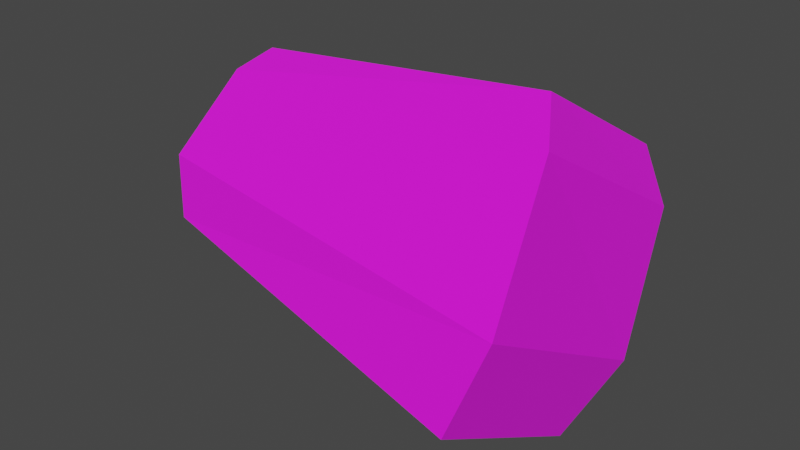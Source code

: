 # Source: rock1.blend  (saved by Blender 2.83.19; exported with 4.5.12 LTS)
import bpy
from mathutils import Matrix  # noqa: F401  (used for matrix-valued properties, if any)

bpy.ops.wm.read_factory_settings(use_empty=True)
scene = bpy.context.scene
scene.name = 'Scene'

# ---- collections
col_collection = bpy.data.collections.new('Collection'); scene.collection.children.link(col_collection)

# ---- images (referenced by path relative to the original .blend; pixels are not part of the script)
import os
ASSET_DIR = os.environ.get("B2B_ASSET_DIR", "")  # directory of the original .blend (textures are referenced by path, not embedded)
HERE = os.path.dirname(os.path.abspath(__file__))  # packed textures are extracted next to this script under _unpacked/

def load_image(name, relpath, width, height, colorspace="sRGB"):
    """Load a texture the original file referenced (path relative to the .blend, or extracted next to this script)."""
    p = next((c for c in (os.path.join(HERE, relpath), os.path.join(ASSET_DIR, relpath)) if relpath and os.path.exists(c)), "")
    if p:
        img = bpy.data.images.load(p, check_existing=True)
        img.name = name
    else:  # same state as the original file: an image datablock whose file is absent (Cycles renders it pink)
        img = bpy.data.images.new(name, width, height)
        img.source = "FILE"
        img.filepath = "//" + (relpath or name)
    img.colorspace_settings.name = colorspace
    return img
img_new_pallete_png = load_image('new_pallete.png', 'new_pallete.png', 1024, 1024, 'sRGB')

# ---- materials (node trees are filled in below, after node groups)
mat_material = bpy.data.materials.new('Material')
mat_material.use_transparent_shadow = False

# ---- material node trees
mat_material.use_nodes = True; mat_material.node_tree.nodes.clear()
_N = mat_material.node_tree.nodes; _L = mat_material.node_tree.links
n0 = _N.new('ShaderNodeBsdfPrincipled'); n0.name = 'Principled BSDF'; n0.location = (10, 300)
n0.distribution = 'GGX'
n0.subsurface_method = 'BURLEY'
n0.inputs[2].default_value = 0.9417
n0.inputs[3].default_value = 1.45
n0.inputs[27].default_value = (0.0, 0.0, 0.0, 1.0)
n0.inputs[28].default_value = 1.0
n1 = _N.new('ShaderNodeOutputMaterial'); n1.name = 'Material Output'; n1.location = (300, 300)
n2 = _N.new('ShaderNodeTexImage'); n2.name = 'Image Texture'; n2.location = (-280, 280)
n2.image = img_new_pallete_png
n2.interpolation = 'Closest'
_L.new(n0.outputs[0], n1.inputs[0])
_L.new(n2.outputs[0], n0.inputs[0])
n1.is_active_output = True

# ---- world
world_world = bpy.data.worlds.new('World'); scene.world = world_world
world_world.use_nodes = True; world_world.node_tree.nodes.clear()
_N = world_world.node_tree.nodes; _L = world_world.node_tree.links
n0 = _N.new('ShaderNodeOutputWorld'); n0.name = 'World Output'; n0.location = (300, 300)
n1 = _N.new('ShaderNodeBackground'); n1.name = 'Background'; n1.location = (10, 300)
n1.inputs[0].default_value = (0.05088, 0.05088, 0.05088, 1.0)
_L.new(n1.outputs[0], n0.inputs[0])
n0.is_active_output = True
world_world.color = (0.05088, 0.05088, 0.05088)
world_world.use_sun_shadow = False
world_world.sun_shadow_jitter_overblur = 0.0

# ---- meshes
me_cube = bpy.data.meshes.new('Cube')
me_cube.from_pydata([(-1.722, -0.6078, 0.5917), (-1.635, -0.1859, 1.028), (-1.697, 0.3478, -0.004548), (-1.591, 0.706, 0.473), (0.8165, -0.9816, 0.513), (0.683, -0.3968, 1.204), (0.7587, 0.4307, -0.3322), (0.6578, 0.9238, 0.4193), (-1.527, 0.007368, 1.134), (-1.483, 0.729, 0.6927), (0.5047, -0.1194, 1.374), (0.4953, 0.9491, 0.752), (-1.616, -0.6999, 0.2474), (-0.8239, -0.007206, -0.6998), (0.6615, -1.135, 0.001953), (0.6137, 0.03412, -0.6976)], [], [(1, 2, 0), (3, 6, 2), (6, 5, 4), (5, 0, 4), (4, 12, 14), (7, 10, 5), (9, 10, 11), (3, 8, 9), (1, 10, 8), (7, 9, 11), (13, 14, 12), (6, 13, 2), (2, 12, 0), (4, 15, 6), (1, 3, 2), (3, 7, 6), (6, 7, 5), (5, 1, 0), (4, 0, 12), (7, 11, 10), (9, 8, 10), (3, 1, 8), (1, 5, 10), (7, 3, 9), (13, 15, 14), (6, 15, 13), (2, 13, 12), (4, 14, 15)])
_uv = me_cube.uv_layers.new(name='UVMap')
_uv.uv.foreach_set('vector', [0.6714, 0.9557, 0.6714, 0.9557, 0.6714, 0.9557, 0.6714, 0.9557, 0.6714, 0.9557, 0.6714, 0.9557, 0.6714, 0.9557, 0.6714, 0.9557, 0.6714, 0.9557, 0.6714, 0.9557, 0.6714, 0.9557, 0.6714, 0.9557, 0.6714, 0.9557, 0.6714, 0.9557, 0.6714, 0.9557, 0.6714, 0.9557, 0.6714, 0.9557, 0.6714, 0.9557, 0.6714, 0.9557, 0.6714, 0.9557, 0.6714, 0.9557, 0.6714, 0.9557, 0.6714, 0.9557, 0.6714, 0.9557, 0.6714, 0.9557, 0.6714, 0.9557, 0.6714, 0.9557, 0.6714, 0.9557, 0.6714, 0.9557, 0.6714, 0.9557, 0.6714, 0.9557, 0.6714, 0.9557, 0.6714, 0.9557, 0.6714, 0.9557, 0.6714, 0.9557, 0.6714, 0.9557, 0.6714, 0.9557, 0.6714, 0.9557, 0.6714, 0.9557, 0.6714, 0.9557, 0.6714, 0.9557, 0.6714, 0.9557, 0.6714, 0.9557, 0.6714, 0.9557, 0.6714, 0.9557, 0.6714, 0.9557, 0.6714, 0.9557, 0.6714, 0.9557, 0.6714, 0.9557, 0.6714, 0.9557, 0.6714, 0.9557, 0.6714, 0.9557, 0.6714, 0.9557, 0.6714, 0.9557, 0.6714, 0.9557, 0.6714, 0.9557, 0.6714, 0.9557, 0.6714, 0.9557, 0.6714, 0.9557, 0.6714, 0.9557, 0.6714, 0.9557, 0.6714, 0.9557, 0.6714, 0.9557, 0.6714, 0.9557, 0.6714, 0.9557, 0.6714, 0.9557, 0.6714, 0.9557, 0.6714, 0.9557, 0.6714, 0.9557, 0.6714, 0.9557, 0.6714, 0.9557, 0.6714, 0.9557, 0.6714, 0.9557, 0.6714, 0.9557, 0.6714, 0.9557, 0.6714, 0.9557, 0.6714, 0.9557, 0.6714, 0.9557, 0.6714, 0.9557, 0.6714, 0.9557, 0.6714, 0.9557, 0.6714, 0.9557, 0.6714, 0.9557, 0.6714, 0.9557])
me_cube.materials.append(mat_material)
me_cube.use_remesh_fix_poles = True
me_cube.use_remesh_preserve_attributes = False
me_cube.use_mirror_vertex_groups = False
me_cube.update()

# ---- objects
ob_cube = bpy.data.objects.new('Cube', me_cube)

# ---- transforms, parenting, visibility, modifiers, constraints
ob_cube.location = (0.0, 0.0, 0.0)
ob_cube.lineart.crease_threshold = 0.0

# ---- collection membership
col_collection.objects.link(ob_cube)

# ---- scene / render settings (as saved in the file)
scene.frame_start = 1; scene.frame_end = 250; scene.frame_set(1)
scene.render.engine = 'BLENDER_EEVEE_NEXT'
scene.cycles.use_denoising = False
scene.cycles.samples = 128
scene.cycles.sampling_pattern = 'TABULATED_SOBOL'
scene.cycles.use_adaptive_sampling = False
scene.cycles.use_light_tree = False
scene.view_settings.view_transform = 'Filmic'
bpy.context.view_layer.update()

# ---- added for rendering (the .blend has no active camera and no usable light): camera, sun
cam_auto = bpy.data.cameras.new('AutoCamera')
cam_auto.lens = 50.0
cam_auto.sensor_width = 36.0
cam_auto.clip_end = 1000.0
ob_auto_camera = bpy.data.objects.new('AutoCamera', cam_auto)
scene.collection.objects.link(ob_auto_camera)
ob_auto_camera.location = (3.14104, -4.40529, 3.21204)
ob_auto_camera.rotation_euler = (1.09748, -7.21219e-08, 0.694738)
scene.camera = ob_auto_camera
light_auto_sun = bpy.data.lights.new('AutoSun', 'SUN')
light_auto_sun.energy = 3.0
light_auto_sun.angle = 0.0523599
ob_auto_sun = bpy.data.objects.new('AutoSun', light_auto_sun)
scene.collection.objects.link(ob_auto_sun)
ob_auto_sun.rotation_euler = (0.872665, 0.174533, 0.523599)
bpy.context.view_layer.update()
